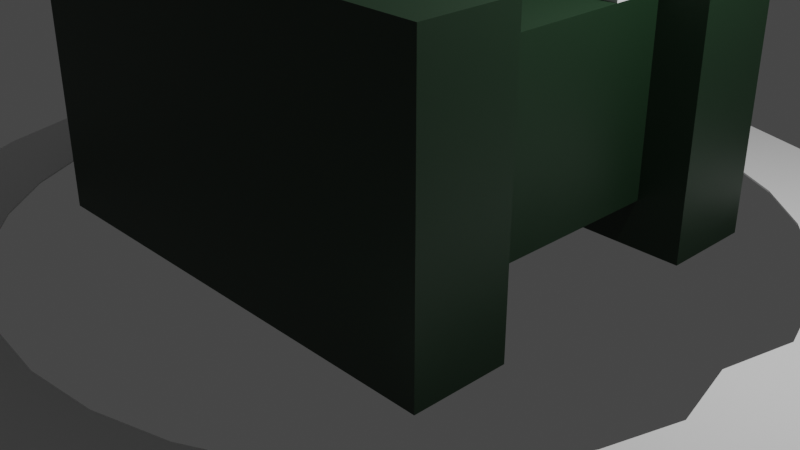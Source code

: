 # Source: rough_robot.blend  (saved by Blender 3.6.11; exported with 4.5.12 LTS)
import bpy
from mathutils import Matrix  # noqa: F401  (used for matrix-valued properties, if any)

bpy.ops.wm.read_factory_settings(use_empty=True)
scene = bpy.context.scene
scene.name = 'Scene'

# ---- collections
col_collection = bpy.data.collections.new('Collection'); scene.collection.children.link(col_collection)

# ---- materials (node trees are filled in below, after node groups)
mat_material_001 = bpy.data.materials.new('Material.001')
mat_material_001.use_transparent_shadow = False

# ---- material node trees
mat_material_001.use_nodes = True; mat_material_001.node_tree.nodes.clear()
_N = mat_material_001.node_tree.nodes; _L = mat_material_001.node_tree.links
n0 = _N.new('ShaderNodeBsdfPrincipled'); n0.name = 'Principled BSDF'; n0.location = (10, 300)
n0.distribution = 'GGX'
n0.subsurface_method = 'RANDOM_WALK_SKIN'
n0.inputs[0].default_value = (0.008043, 0.02721, 0.01081, 1.0)
n0.inputs[3].default_value = 1.45
n0.inputs[27].default_value = (0.0, 0.0, 0.0, 1.0)
n0.inputs[28].default_value = 1.0
n1 = _N.new('ShaderNodeOutputMaterial'); n1.name = 'Material Output'; n1.location = (300, 300)
_L.new(n0.outputs[0], n1.inputs[0])
n1.is_active_output = True

# ---- world
world_world = bpy.data.worlds.new('World'); scene.world = world_world
world_world.use_nodes = True; world_world.node_tree.nodes.clear()
_N = world_world.node_tree.nodes; _L = world_world.node_tree.links
n0 = _N.new('ShaderNodeOutputWorld'); n0.name = 'World Output'; n0.location = (300, 300)
n1 = _N.new('ShaderNodeBackground'); n1.name = 'Background'; n1.location = (10, 300)
n1.inputs[0].default_value = (0.05088, 0.05088, 0.05088, 1.0)
_L.new(n1.outputs[0], n0.inputs[0])
n0.is_active_output = True
world_world.color = (0.05088, 0.05088, 0.05088)
world_world.use_sun_shadow = False
world_world.sun_shadow_jitter_overblur = 0.0

# ---- cameras
cam_camera = bpy.data.cameras.new('Camera')
cam_camera.clip_end = 100.0
cam_camera.ortho_scale = 7.314

# ---- lights
light_light = bpy.data.lights.new('Light', 'POINT')
light_light.transmission_factor = 0.0
light_light.energy = 1000.0
light_light.shadow_soft_size = 0.1
light_light.shadow_maximum_resolution = 0.006
light_light.use_absolute_resolution = True

# ---- meshes
me_cube_002 = bpy.data.meshes.new('Cube.002')
me_cube_002.from_pydata([(-2.0, -1.2, -1.0), (-2.0, -1.2, 1.0), (-2.0, 1.2, -1.0), (-2.0, 1.2, 1.0), (2.0, -1.2, -1.0), (2.0, -1.2, 1.0), (2.0, 1.2, -1.0), (2.0, 1.2, 1.0), (-2.5, 1.2, -1.5), (-2.5, 1.2, 1.5), (-2.5, 2.2, -1.5), (-2.5, 2.2, 1.5), (2.5, 1.2, -1.5), (2.5, 1.2, 1.5), (2.5, 2.2, -1.5), (2.5, 2.2, 1.5), (-2.5, -2.2, -1.5), (-2.5, -2.2, 1.5), (-2.5, -1.2, -1.5), (-2.5, -1.2, 1.5), (2.5, -2.2, -1.5), (2.5, -2.2, 1.5), (2.5, -1.2, -1.5), (2.5, -1.2, 1.5)], [], [(0, 1, 3, 2), (2, 3, 7, 6), (6, 7, 5, 4), (4, 5, 1, 0), (2, 6, 4, 0), (7, 3, 1, 5), (8, 9, 11, 10), (10, 11, 15, 14), (14, 15, 13, 12), (12, 13, 9, 8), (10, 14, 12, 8), (15, 11, 9, 13), (16, 17, 19, 18), (18, 19, 23, 22), (22, 23, 21, 20), (20, 21, 17, 16), (18, 22, 20, 16), (23, 19, 17, 21)])
_uv = me_cube_002.uv_layers.new(name='UVMap')
_uv.uv.foreach_set('vector', [0.375, 0.0, 0.625, 0.0, 0.625, 0.25, 0.375, 0.25, 0.375, 0.25, 0.625, 0.25, 0.625, 0.5, 0.375, 0.5, 0.375, 0.5, 0.625, 0.5, 0.625, 0.75, 0.375, 0.75, 0.375, 0.75, 0.625, 0.75, 0.625, 1.0, 0.375, 1.0, 0.125, 0.5, 0.375, 0.5, 0.375, 0.75, 0.125, 0.75, 0.625, 0.5, 0.875, 0.5, 0.875, 0.75, 0.625, 0.75, 0.375, 0.0, 0.625, 0.0, 0.625, 0.25, 0.375, 0.25, 0.375, 0.25, 0.625, 0.25, 0.625, 0.5, 0.375, 0.5, 0.375, 0.5, 0.625, 0.5, 0.625, 0.75, 0.375, 0.75, 0.375, 0.75, 0.625, 0.75, 0.625, 1.0, 0.375, 1.0, 0.125, 0.5, 0.375, 0.5, 0.375, 0.75, 0.125, 0.75, 0.625, 0.5, 0.875, 0.5, 0.875, 0.75, 0.625, 0.75, 0.375, 0.0, 0.625, 0.0, 0.625, 0.25, 0.375, 0.25, 0.375, 0.25, 0.625, 0.25, 0.625, 0.5, 0.375, 0.5, 0.375, 0.5, 0.625, 0.5, 0.625, 0.75, 0.375, 0.75, 0.375, 0.75, 0.625, 0.75, 0.625, 1.0, 0.375, 1.0, 0.125, 0.5, 0.375, 0.5, 0.375, 0.75, 0.125, 0.75, 0.625, 0.5, 0.875, 0.5, 0.875, 0.75, 0.625, 0.75])
me_cube_002.materials.append(mat_material_001)
me_cube_002.update()
me_cube_005 = bpy.data.meshes.new('Cube.005')
me_cube_005.from_pydata([(-1.9, -1.0, -1.0), (-1.9, -1.0, 1.0), (-1.9, 1.0, -1.0), (-1.9, 1.0, 1.0), (0.1, -1.0, -1.0), (0.1, -1.0, 1.0), (0.1, 1.0, -1.0), (0.1, 1.0, 1.0)], [], [(0, 1, 3, 2), (2, 3, 7, 6), (6, 7, 5, 4), (4, 5, 1, 0), (2, 6, 4, 0), (7, 3, 1, 5)])
_uv = me_cube_005.uv_layers.new(name='UVMap')
_uv.uv.foreach_set('vector', [0.375, 0.0, 0.625, 0.0, 0.625, 0.25, 0.375, 0.25, 0.375, 0.25, 0.625, 0.25, 0.625, 0.5, 0.375, 0.5, 0.375, 0.5, 0.625, 0.5, 0.625, 0.75, 0.375, 0.75, 0.375, 0.75, 0.625, 0.75, 0.625, 1.0, 0.375, 1.0, 0.125, 0.5, 0.375, 0.5, 0.375, 0.75, 0.125, 0.75, 0.625, 0.5, 0.875, 0.5, 0.875, 0.75, 0.625, 0.75])
me_cube_005.update()
me_cube_006 = bpy.data.meshes.new('Cube.006')
me_cube_006.from_pydata([(-1.0, -1.0, -1.0), (-1.0, -1.0, 1.0), (-1.0, 1.0, -1.0), (-1.0, 1.0, 1.0), (1.0, -1.0, -1.0), (1.0, -1.0, 1.0), (1.0, 1.0, -1.0), (1.0, 1.0, 1.0)], [], [(0, 1, 3, 2), (2, 3, 7, 6), (6, 7, 5, 4), (4, 5, 1, 0), (2, 6, 4, 0), (7, 3, 1, 5)])
_uv = me_cube_006.uv_layers.new(name='UVMap')
_uv.uv.foreach_set('vector', [0.375, 0.0, 0.625, 0.0, 0.625, 0.25, 0.375, 0.25, 0.375, 0.25, 0.625, 0.25, 0.625, 0.5, 0.375, 0.5, 0.375, 0.5, 0.625, 0.5, 0.625, 0.75, 0.375, 0.75, 0.375, 0.75, 0.625, 0.75, 0.625, 1.0, 0.375, 1.0, 0.125, 0.5, 0.375, 0.5, 0.375, 0.75, 0.125, 0.75, 0.625, 0.5, 0.875, 0.5, 0.875, 0.75, 0.625, 0.75])
me_cube_006.update()
me_cylinder = bpy.data.meshes.new('Cylinder')
me_cylinder.from_pydata([(0.0, 1.0, -1.5), (0.0, 1.0, 0.5), (0.1951, 0.9808, -1.5), (0.1951, 0.9808, 0.5), (0.3827, 0.9239, -1.5), (0.3827, 0.9239, 0.5), (0.5556, 0.8315, -1.5), (0.5556, 0.8315, 0.5), (0.7071, 0.7071, -1.5), (0.7071, 0.7071, 0.5), (0.8315, 0.5556, -1.5), (0.8315, 0.5556, 0.5), (0.9239, 0.3827, -1.5), (0.9239, 0.3827, 0.5), (0.9808, 0.1951, -1.5), (0.9808, 0.1951, 0.5), (0.8962, 0.0, -1.5), (0.8962, 0.0, 0.5), (0.9808, -0.1951, -1.5), (0.9808, -0.1951, 0.5), (0.9239, -0.3827, -1.5), (0.9239, -0.3827, 0.5), (0.8315, -0.5556, -1.5), (0.8315, -0.5556, 0.5), (0.7071, -0.7071, -1.5), (0.7071, -0.7071, 0.5), (0.5556, -0.8315, -1.5), (0.5556, -0.8315, 0.5), (0.3827, -0.9239, -1.5), (0.3827, -0.9239, 0.5), (0.1951, -0.9808, -1.5), (0.1951, -0.9808, 0.5), (0.0, -1.0, -1.5), (0.0, -1.0, 0.5), (-0.1951, -0.9808, -1.5), (-0.1951, -0.9808, 0.5), (-0.3827, -0.9239, -1.5), (-0.3827, -0.9239, 0.5), (-0.5556, -0.8315, -1.5), (-0.5556, -0.8315, 0.5), (-0.7071, -0.7071, -1.5), (-0.7071, -0.7071, 0.5), (-0.8315, -0.5556, -1.5), (-0.8315, -0.5556, 0.5), (-0.9239, -0.3827, -1.5), (-0.9239, -0.3827, 0.5), (-0.9808, -0.1951, -1.5), (-0.9808, -0.1951, 0.5), (-1.051, 0.0, -1.5), (-1.051, 0.0, 0.5), (-0.9808, 0.1951, -1.5), (-0.9808, 0.1951, 0.5), (-0.9239, 0.3827, -1.5), (-0.9239, 0.3827, 0.5), (-0.8315, 0.5556, -1.5), (-0.8315, 0.5556, 0.5), (-0.7071, 0.7071, -1.5), (-0.7071, 0.7071, 0.5), (-0.5556, 0.8315, -1.5), (-0.5556, 0.8315, 0.5), (-0.3827, 0.9239, -1.5), (-0.3827, 0.9239, 0.5), (-0.1951, 0.9808, -1.5), (-0.1951, 0.9808, 0.5), (-0.5657, 0.5657, 0.5), (-0.4445, 0.6652, 0.5), (0.0, 0.8, 0.5), (-0.1561, 0.7846, 0.5), (-0.3061, 0.7391, 0.5), (-0.8495, 0.0, 0.5), (-0.7846, -0.1561, 0.5), (-0.5657, -0.5657, 0.5), (-0.6652, -0.4445, 0.5), (-0.7391, -0.3061, 0.5), (0.0, -0.8, 0.5), (0.1561, -0.7846, 0.5), (0.4445, -0.6652, 0.5), (0.5657, -0.5657, 0.5), (0.3061, -0.7391, 0.5), (0.5657, 0.5657, 0.5), (0.6652, 0.4445, 0.5), (0.7846, 0.1561, 0.5), (0.7486, 0.0, 0.5), (0.7391, 0.3061, 0.5), (-0.7846, 0.1561, 0.5), (-0.6652, 0.4445, 0.5), (-0.7391, 0.3061, 0.5), (-0.3061, -0.7391, 0.5), (-0.4445, -0.6652, 0.5), (0.3061, 0.7391, 0.5), (0.1561, 0.7846, 0.5), (-0.1561, -0.7846, 0.5), (0.4445, 0.6652, 0.5), (0.6652, -0.4445, 0.5), (0.7391, -0.3061, 0.5), (0.7846, -0.1561, 0.5), (0.1561, 0.7846, -1.5), (0.3061, 0.7391, -1.5), (0.5657, 0.5657, -1.5), (0.6652, 0.4445, -1.5), (0.4445, 0.6652, -1.5), (0.4445, -0.6652, -1.5), (0.5657, -0.5657, -1.5), (0.7391, -0.3061, -1.5), (0.7846, -0.1561, -1.5), (0.6652, -0.4445, -1.5), (-0.6652, -0.4445, -1.5), (-0.5657, -0.5657, -1.5), (-0.1561, -0.7846, -1.5), (-0.3061, -0.7391, -1.5), (-0.4445, -0.6652, -1.5), (-0.7391, 0.3061, -1.5), (-0.7846, 0.1561, -1.5), (-0.4445, 0.6652, -1.5), (-0.5657, 0.5657, -1.5), (-0.6652, 0.4445, -1.5), (-0.1561, 0.7846, -1.5), (0.0, 0.8, -1.5), (0.3061, -0.7391, -1.5), (0.7391, 0.3061, -1.5), (0.7486, 0.0, -1.5), (0.7846, 0.1561, -1.5), (-0.8495, 0.0, -1.5), (-0.7391, -0.3061, -1.5), (-0.7846, -0.1561, -1.5), (-0.3061, 0.7391, -1.5), (0.0, -0.8, -1.5), (0.1561, -0.7846, -1.5)], [], [(0, 1, 3, 2), (2, 3, 5, 4), (4, 5, 7, 6), (6, 7, 9, 8), (8, 9, 11, 10), (10, 11, 13, 12), (12, 13, 15, 14), (14, 15, 17, 16), (16, 17, 19, 18), (18, 19, 21, 20), (20, 21, 23, 22), (22, 23, 25, 24), (24, 25, 27, 26), (26, 27, 29, 28), (28, 29, 31, 30), (30, 31, 33, 32), (32, 33, 35, 34), (34, 35, 37, 36), (36, 37, 39, 38), (38, 39, 41, 40), (40, 41, 43, 42), (42, 43, 45, 44), (44, 45, 47, 46), (46, 47, 49, 48), (48, 49, 51, 50), (50, 51, 53, 52), (52, 53, 55, 54), (54, 55, 57, 56), (56, 57, 59, 58), (58, 59, 61, 60), (53, 51, 49, 47, 45, 43, 41, 39, 37, 35, 33, 31, 29, 27, 25, 23, 21, 19, 17, 15, 13, 11, 9, 7, 5, 89, 92, 79, 80, 83, 81, 82, 95, 94, 93, 77, 76, 78, 75, 74, 91, 87, 88, 71, 72, 73, 70, 69, 84, 86), (89, 5, 3, 1, 63, 61, 59, 57, 55, 53, 86, 85, 64, 65, 68, 67, 66, 90), (60, 61, 63, 62), (62, 63, 1, 0), (121, 14, 16, 18, 20, 22, 24, 26, 28, 30, 127, 118, 101, 102, 105, 103, 104, 120), (30, 32, 34, 36, 38, 40, 42, 44, 46, 48, 50, 52, 54, 56, 58, 60, 62, 0, 2, 4, 6, 8, 10, 12, 14, 121, 119, 99, 98, 100, 97, 96, 117, 116, 125, 113, 114, 115, 111, 112, 122, 124, 123, 106, 107, 110, 109, 108, 126, 127), (96, 90, 66, 117), (97, 89, 90, 96), (100, 92, 89, 97), (98, 79, 92, 100), (80, 79, 98, 99), (83, 80, 99, 119), (81, 83, 119, 121), (82, 81, 121, 120), (95, 82, 120, 104), (94, 95, 104, 103), (93, 94, 103, 105), (77, 93, 105, 102), (76, 77, 102, 101), (78, 76, 101, 118), (75, 78, 118, 127), (74, 75, 127, 126), (91, 74, 126, 108), (87, 91, 108, 109), (88, 87, 109, 110), (71, 88, 110, 107), (106, 72, 71, 107), (123, 73, 72, 106), (124, 70, 73, 123), (122, 69, 70, 124), (112, 84, 69, 122), (111, 86, 84, 112), (115, 85, 86, 111), (114, 64, 85, 115), (113, 65, 64, 114), (125, 68, 65, 113), (116, 67, 68, 125), (117, 66, 67, 116)])
me_cylinder.polygons.foreach_set('material_index', [0, 0, 0, 0, 0, 0, 0, 0, 0, 0, 0, 0, 0, 0, 0, 0, 0, 0, 0, 0, 0, 0, 0, 0, 0, 0, 0, 0, 0, 0, 0, 0, 0, 0, 0, 0, 4120, 4120, 4120, 4120, 4120, 4120, 4120, 4120, 4120, 4120, 4120, 4120, 4120, 4120, 4120, 4120, 4120, 4120, 4120, 4120, 4120, 4120, 4120, 4120, 4120, 4120, 4120, 4120, 4120, 4120, 4120, 4120])
_uv = me_cylinder.uv_layers.new(name='UVMap')
_uv.uv.foreach_set('vector', [1.0, 0.5, 1.0, 1.0, 0.9688, 1.0, 0.9688, 0.5, 0.9688, 0.5, 0.9688, 1.0, 0.9375, 1.0, 0.9375, 0.5, 0.9375, 0.5, 0.9375, 1.0, 0.9062, 1.0, 0.9062, 0.5, 0.9062, 0.5, 0.9062, 1.0, 0.875, 1.0, 0.875, 0.5, 0.875, 0.5, 0.875, 1.0, 0.8438, 1.0, 0.8438, 0.5, 0.8438, 0.5, 0.8438, 1.0, 0.8125, 1.0, 0.8125, 0.5, 0.8125, 0.5, 0.8125, 1.0, 0.7812, 1.0, 0.7812, 0.5, 0.7812, 0.5, 0.7812, 1.0, 0.75, 1.0, 0.75, 0.5, 0.75, 0.5, 0.75, 1.0, 0.7188, 1.0, 0.7188, 0.5, 0.7188, 0.5, 0.7188, 1.0, 0.6875, 1.0, 0.6875, 0.5, 0.6875, 0.5, 0.6875, 1.0, 0.6562, 1.0, 0.6562, 0.5, 0.6562, 0.5, 0.6562, 1.0, 0.625, 1.0, 0.625, 0.5, 0.625, 0.5, 0.625, 1.0, 0.5938, 1.0, 0.5938, 0.5, 0.5938, 0.5, 0.5938, 1.0, 0.5625, 1.0, 0.5625, 0.5, 0.5625, 0.5, 0.5625, 1.0, 0.5312, 1.0, 0.5312, 0.5, 0.5312, 0.5, 0.5312, 1.0, 0.5, 1.0, 0.5, 0.5, 0.5, 0.5, 0.5, 1.0, 0.4688, 1.0, 0.4688, 0.5, 0.4688, 0.5, 0.4688, 1.0, 0.4375, 1.0, 0.4375, 0.5, 0.4375, 0.5, 0.4375, 1.0, 0.4062, 1.0, 0.4062, 0.5, 0.4062, 0.5, 0.4062, 1.0, 0.375, 1.0, 0.375, 0.5, 0.375, 0.5, 0.375, 1.0, 0.3438, 1.0, 0.3438, 0.5, 0.3438, 0.5, 0.3438, 1.0, 0.3125, 1.0, 0.3125, 0.5, 0.3125, 0.5, 0.3125, 1.0, 0.2812, 1.0, 0.2812, 0.5, 0.2812, 0.5, 0.2812, 1.0, 0.25, 1.0, 0.25, 0.5, 0.25, 0.5, 0.25, 1.0, 0.2188, 1.0, 0.2188, 0.5, 0.2188, 0.5, 0.2188, 1.0, 0.1875, 1.0, 0.1875, 0.5, 0.1875, 0.5, 0.1875, 1.0, 0.1562, 1.0, 0.1562, 0.5, 0.1562, 0.5, 0.1562, 1.0, 0.125, 1.0, 0.125, 0.5, 0.125, 0.5, 0.125, 1.0, 0.09375, 1.0, 0.09375, 0.5, 0.09375, 0.5, 0.09375, 1.0, 0.0625, 1.0, 0.0625, 0.5, 0.02827, 0.3418, 0.01461, 0.2968, 0.01, 0.25, 0.01461, 0.2032, 0.02827, 0.1582, 0.05045, 0.1167, 0.08029, 0.08029, 0.1167, 0.05045, 0.1582, 0.02827, 0.2032, 0.01461, 0.25, 0.01, 0.2968, 0.01461, 0.3418, 0.02827, 0.3833, 0.05045, 0.4197, 0.08029, 0.4496, 0.1167, 0.4717, 0.1582, 0.4854, 0.2032, 0.49, 0.25, 0.4854, 0.2968, 0.4717, 0.3418, 0.4496, 0.3833, 0.4197, 0.4197, 0.3833, 0.4496, 0.3418, 0.4717, 0.3235, 0.4274, 0.3567, 0.4096, 0.3858, 0.3858, 0.4096, 0.3567, 0.4274, 0.3235, 0.4383, 0.2875, 0.442, 0.25, 0.4383, 0.2125, 0.4274, 0.1765, 0.4096, 0.1433, 0.3858, 0.1142, 0.3567, 0.09036, 0.3235, 0.07262, 0.2875, 0.06169, 0.25, 0.058, 0.2125, 0.06169, 0.1765, 0.07262, 0.1433, 0.09036, 0.1142, 0.1142, 0.09036, 0.1433, 0.07262, 0.1765, 0.06169, 0.2125, 0.058, 0.25, 0.06169, 0.2875, 0.07262, 0.3235, 0.3235, 0.4274, 0.3418, 0.4717, 0.2968, 0.4854, 0.25, 0.49, 0.2032, 0.4854, 0.1582, 0.4717, 0.1167, 0.4496, 0.08029, 0.4197, 0.05045, 0.3833, 0.02827, 0.3418, 0.07262, 0.3235, 0.09036, 0.3567, 0.1142, 0.3858, 0.1433, 0.4096, 0.1765, 0.4274, 0.2125, 0.4383, 0.25, 0.442, 0.2875, 0.4383, 0.0625, 0.5, 0.0625, 1.0, 0.03125, 1.0, 0.03125, 0.5, 0.03125, 0.5, 0.03125, 1.0, 0.0, 1.0, 0.0, 0.5, 0.9383, 0.2875, 0.9854, 0.2968, 0.99, 0.25, 0.9854, 0.2032, 0.9717, 0.1582, 0.9496, 0.1167, 0.9197, 0.08029, 0.8833, 0.05045, 0.8418, 0.02827, 0.7968, 0.01461, 0.7875, 0.06169, 0.8235, 0.07262, 0.8567, 0.09036, 0.8858, 0.1142, 0.9096, 0.1433, 0.9274, 0.1765, 0.9383, 0.2125, 0.942, 0.25, 0.7968, 0.01461, 0.75, 0.01, 0.7032, 0.01461, 0.6582, 0.02827, 0.6167, 0.05045, 0.5803, 0.08029, 0.5504, 0.1167, 0.5283, 0.1582, 0.5146, 0.2032, 0.51, 0.25, 0.5146, 0.2968, 0.5283, 0.3418, 0.5504, 0.3833, 0.5803, 0.4197, 0.6167, 0.4496, 0.6582, 0.4717, 0.7032, 0.4854, 0.75, 0.49, 0.7968, 0.4854, 0.8418, 0.4717, 0.8833, 0.4496, 0.9197, 0.4197, 0.9496, 0.3833, 0.9717, 0.3418, 0.9854, 0.2968, 0.9383, 0.2875, 0.9274, 0.3235, 0.9096, 0.3567, 0.8858, 0.3858, 0.8567, 0.4096, 0.8235, 0.4274, 0.7875, 0.4383, 0.75, 0.442, 0.7125, 0.4383, 0.6765, 0.4274, 0.6433, 0.4096, 0.6142, 0.3858, 0.5904, 0.3567, 0.5726, 0.3235, 0.5617, 0.2875, 0.558, 0.25, 0.5617, 0.2125, 0.5726, 0.1765, 0.5904, 0.1433, 0.6142, 0.1142, 0.6433, 0.09036, 0.6765, 0.07262, 0.7125, 0.06169, 0.75, 0.058, 0.7875, 0.06169, 0.9688, 0.7463, 0.9688, 0.7513, 1.0, 0.7513, 1.0, 0.7463, 0.9375, 0.7463, 0.9375, 0.7513, 0.9688, 0.7513, 0.9688, 0.7463, 0.9062, 0.7463, 0.9062, 0.7513, 0.9375, 0.7513, 0.9375, 0.7463, 0.875, 0.7463, 0.875, 0.7513, 0.9062, 0.7513, 0.9062, 0.7463, 0.8438, 0.7513, 0.875, 0.7513, 0.875, 0.7463, 0.8438, 0.7463, 0.8125, 0.7513, 0.8438, 0.7513, 0.8438, 0.7463, 0.8125, 0.7463, 0.7812, 0.7513, 0.8125, 0.7513, 0.8125, 0.7463, 0.7812, 0.7463, 0.75, 0.7513, 0.7812, 0.7513, 0.7812, 0.7463, 0.75, 0.7463, 0.7188, 0.7513, 0.75, 0.7513, 0.75, 0.7463, 0.7188, 0.7463, 0.6875, 0.7513, 0.7188, 0.7513, 0.7188, 0.7463, 0.6875, 0.7463, 0.6562, 0.7513, 0.6875, 0.7513, 0.6875, 0.7463, 0.6562, 0.7463, 0.625, 0.7513, 0.6562, 0.7513, 0.6562, 0.7463, 0.625, 0.7463, 0.5938, 0.7513, 0.625, 0.7513, 0.625, 0.7463, 0.5938, 0.7463, 0.5625, 0.7513, 0.5938, 0.7513, 0.5938, 0.7463, 0.5625, 0.7463, 0.5312, 0.7513, 0.5625, 0.7513, 0.5625, 0.7463, 0.5312, 0.7463, 0.5, 0.7513, 0.5312, 0.7513, 0.5312, 0.7463, 0.5, 0.7463, 0.4688, 0.7513, 0.5, 0.7513, 0.5, 0.7463, 0.4688, 0.7463, 0.4375, 0.7513, 0.4688, 0.7513, 0.4688, 0.7463, 0.4375, 0.7463, 0.4062, 0.7513, 0.4375, 0.7513, 0.4375, 0.7463, 0.4062, 0.7463, 0.375, 0.7513, 0.4062, 0.7513, 0.4062, 0.7463, 0.375, 0.7463, 0.3438, 0.7463, 0.3438, 0.7513, 0.375, 0.7513, 0.375, 0.7463, 0.3125, 0.7463, 0.3125, 0.7513, 0.3438, 0.7513, 0.3438, 0.7463, 0.2812, 0.7463, 0.2812, 0.7513, 0.3125, 0.7513, 0.3125, 0.7463, 0.25, 0.7463, 0.25, 0.7513, 0.2812, 0.7513, 0.2812, 0.7463, 0.2188, 0.7463, 0.2188, 0.7513, 0.25, 0.7513, 0.25, 0.7463, 0.1875, 0.7463, 0.1875, 0.7513, 0.2188, 0.7513, 0.2188, 0.7463, 0.1562, 0.7463, 0.1562, 0.7513, 0.1875, 0.7513, 0.1875, 0.7463, 0.125, 0.7463, 0.125, 0.7513, 0.1562, 0.7513, 0.1562, 0.7463, 0.09375, 0.7463, 0.09375, 0.7513, 0.125, 0.7513, 0.125, 0.7463, 0.0625, 0.7463, 0.0625, 0.7513, 0.09375, 0.7513, 0.09375, 0.7463, 0.03125, 0.7463, 0.03125, 0.7513, 0.0625, 0.7513, 0.0625, 0.7463, 0.0, 0.7463, 0.0, 0.7513, 0.03125, 0.7513, 0.03125, 0.7463])
me_cylinder.update()

# ---- objects
ob_light = bpy.data.objects.new('Light', light_light)
ob_camera = bpy.data.objects.new('Camera', cam_camera)
ob_cube = bpy.data.objects.new('Cube', me_cube_002)
ob_cube_003 = bpy.data.objects.new('Cube.003', me_cube_005)
ob_cube_004 = bpy.data.objects.new('Cube.004', me_cube_006)
ob_cylinder = bpy.data.objects.new('Cylinder', me_cylinder)

# ---- transforms, parenting, visibility, modifiers, constraints
ob_light.location = (4.076, 1.005, 5.904)
ob_light.rotation_euler = (0.6503, 0.05522, 1.866)
ob_light.lock_rotations_4d = False
ob_light.empty_display_type = 'ARROWS'
ob_light.color = (0.0, 0.0, 0.0, 0.0)
ob_light.lineart.crease_threshold = 0.0
ob_camera.location = (7.359, -6.926, 4.958)
ob_camera.rotation_euler = (1.109, 0.0, 0.8149)
ob_camera.lock_rotations_4d = False
ob_camera.empty_display_type = 'ARROWS'
ob_camera.color = (0.0, 0.0, 0.0, 0.0)
ob_camera.display_type = 'WIRE'
ob_camera.lineart.crease_threshold = 0.0
ob_cube.location = (0.0, 0.0, 1.5)
ob_cube_003.location = (1.8, 0.8, 2.7)
ob_cube_003.scale = (2.0, 0.2, 0.2)
ob_cube_004.location = (-1.2, 0.8, 2.7)
ob_cube_004.scale = (1.0, 0.1, 0.1)
ob_cylinder.location = (0.0, 0.0, 0.0)
ob_cylinder.scale = (5.0, 5.0, 0.01)

# ---- collection membership
col_collection.objects.link(ob_light)
col_collection.objects.link(ob_camera)
col_collection.objects.link(ob_cube)
col_collection.objects.link(ob_cube_003)
col_collection.objects.link(ob_cube_004)
col_collection.objects.link(ob_cylinder)

# ---- scene / render settings (as saved in the file)
scene.camera = ob_camera
scene.frame_start = 1; scene.frame_end = 250; scene.frame_set(1)
scene.render.engine = 'BLENDER_EEVEE_NEXT'
scene.cycles.sampling_pattern = 'TABULATED_SOBOL'
scene.view_settings.view_transform = 'Filmic'
bpy.context.view_layer.update()
